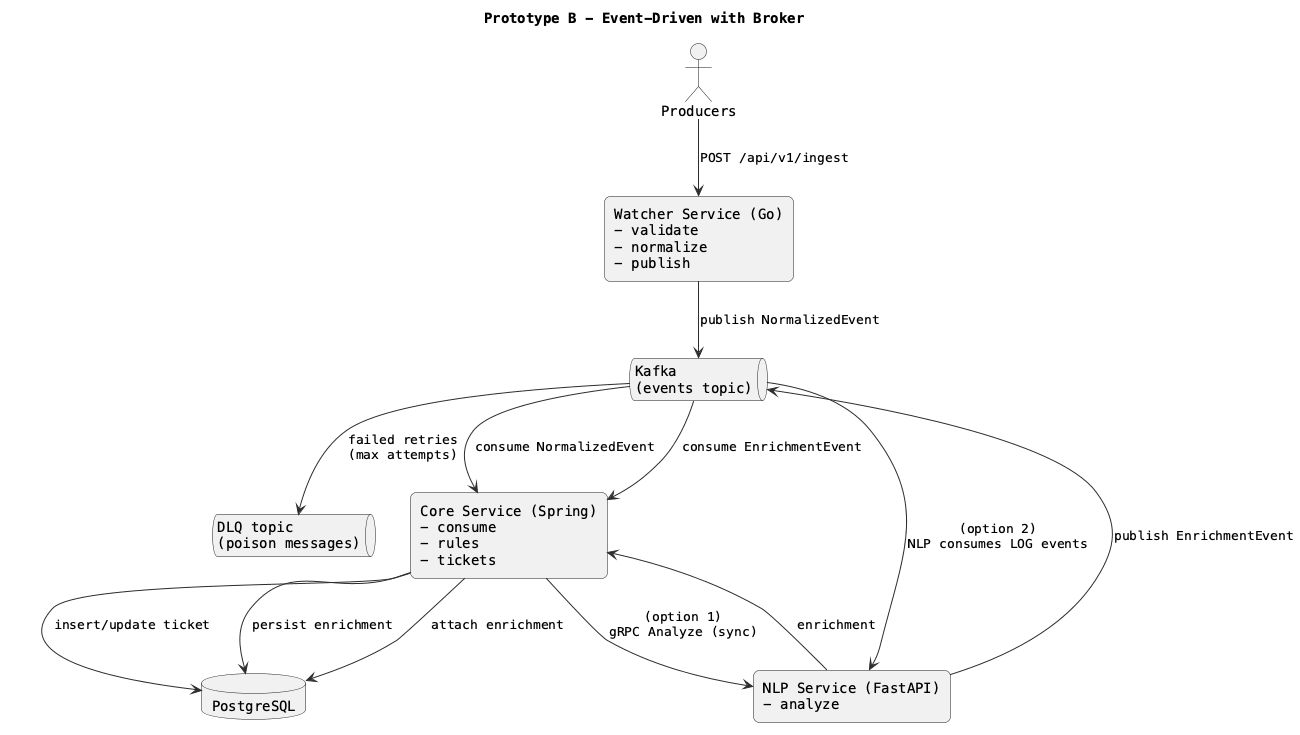

The diagram above was rendered by PlantUML. Its source (embedded in the PNG):
@startuml
title Prototype B - Event-Driven with Broker

skinparam backgroundColor #ffffff
skinparam shadowing false
skinparam roundcorner 12
skinparam defaultFontName Monospaced
skinparam ArrowColor #2d2d2d

actor "Producers" as Prod

rectangle "Watcher Service (Go)\n- validate\n- normalize\n- publish" as Watcher
queue "Kafka\n(events topic)" as Broker
queue "DLQ topic\n(poison messages)" as DLQ
rectangle "Core Service (Spring)\n- consume\n- rules\n- tickets" as Core
rectangle "NLP Service (FastAPI)\n- analyze" as NLP
database "PostgreSQL" as PG

Prod --> Watcher : POST /api/v1/ingest
Watcher --> Broker : publish NormalizedEvent

Broker --> Core : consume NormalizedEvent
Core --> PG : insert/update ticket

Core --> NLP : (option 1)\ngRPC Analyze (sync)
NLP --> Core : enrichment
Core --> PG : persist enrichment

Broker --> NLP : (option 2)\nNLP consumes LOG events
NLP --> Broker : publish EnrichmentEvent
Broker --> Core : consume EnrichmentEvent
Core --> PG : attach enrichment

Broker --> DLQ : failed retries\n(max attempts)

@enduml